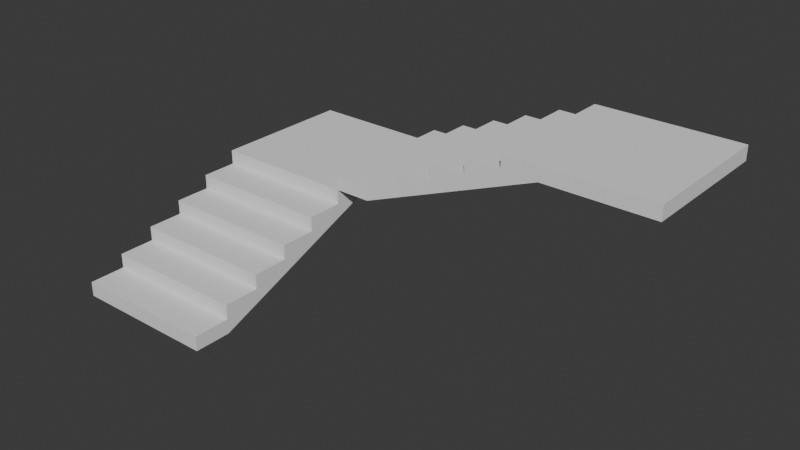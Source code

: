 # Source: stair.blend  (saved by Blender 4.0.36; exported with 4.5.12 LTS)
import bpy
from mathutils import Matrix  # noqa: F401  (used for matrix-valued properties, if any)

bpy.ops.wm.read_factory_settings(use_empty=True)
scene = bpy.context.scene
scene.name = 'Scene'

# ---- collections
col_collection = bpy.data.collections.new('Collection'); scene.collection.children.link(col_collection)

# ---- world
world_world = bpy.data.worlds.new('World'); scene.world = world_world
world_world.use_nodes = True; world_world.node_tree.nodes.clear()
_N = world_world.node_tree.nodes; _L = world_world.node_tree.links
n0 = _N.new('ShaderNodeOutputWorld'); n0.name = 'World Output'; n0.location = (300, 300)
n1 = _N.new('ShaderNodeBackground'); n1.name = 'Background'; n1.location = (10, 300)
n1.inputs[0].default_value = (0.05088, 0.05088, 0.05088, 1.0)
_L.new(n1.outputs[0], n0.inputs[0])
n0.is_active_output = True
world_world.color = (0.05088, 0.05088, 0.05088)
world_world.use_sun_shadow = False
world_world.sun_shadow_jitter_overblur = 0.0

# ---- meshes
me_cube = bpy.data.meshes.new('Cube')
me_cube.from_pydata([(-0.5, -0.6429, -0.3238), (-0.5, -0.8929, -0.3238), (-0.5, -0.6429, -0.2238), (-0.5, -0.8929, -0.2238), (0.5, -0.6429, -0.3238), (0.5, -0.8929, -0.3238), (0.5, -0.6429, -0.2238), (0.5, -0.8929, -0.2238), (-0.5, -0.3929, -0.2238), (-0.5, -0.3929, -0.1238), (-0.5, -0.6429, -0.1238), (0.5, -0.3929, -0.2238), (0.5, -0.3929, -0.1238), (0.5, -0.6429, -0.1238), (-0.5, -0.1429, -0.1238), (-0.5, -0.1429, -0.02381), (-0.5, -0.3929, -0.02381), (0.5, -0.1429, -0.1238), (0.5, -0.1429, -0.02381), (0.5, -0.3929, -0.02381), (-0.5, 0.1071, -0.02381), (-0.5, 0.1071, 0.07619), (-0.5, -0.1429, 0.07619), (0.5, 0.1071, -0.02381), (0.5, 0.1071, 0.07619), (0.5, -0.1429, 0.07619), (-0.5, 0.3571, 0.07619), (-0.5, 0.3571, 0.1762), (-0.5, 0.1071, 0.1762), (0.5, 0.3571, 0.07619), (0.5, 0.3571, 0.1762), (0.5, 0.1071, 0.1762), (-0.5, 0.6071, 0.1762), (-0.5, 0.6071, 0.2762), (-0.5, 0.3571, 0.2762), (0.5, 0.6071, 0.1762), (0.5, 0.6071, 0.2762), (0.5, 0.3571, 0.2762), (-0.5, 1.357, 0.2762), (-0.5, 1.357, 0.1762), (0.5, 1.357, 0.2762), (0.5, 1.357, 0.1762)], [], [(0, 1, 3, 2), (2, 3, 7, 6), (6, 7, 5, 4), (4, 5, 1, 0), (2, 8, 0), (7, 3, 1, 5), (8, 2, 10, 9), (9, 10, 13, 12), (12, 13, 6, 11), (9, 14, 8), (15, 20, 14), (13, 10, 2, 6), (14, 9, 16, 15), (15, 16, 19, 18), (18, 19, 12, 17), (21, 26, 20), (27, 32, 26), (19, 16, 9, 12), (20, 15, 22, 21), (21, 22, 25, 24), (24, 25, 18, 23), (29, 26, 32, 35), (4, 0, 8, 11), (25, 22, 15, 18), (26, 21, 28, 27), (27, 28, 31, 30), (30, 31, 24, 29), (23, 20, 26, 29), (11, 8, 14, 17), (31, 28, 21, 24), (32, 27, 34, 33), (33, 34, 37, 36), (36, 37, 30, 35), (17, 14, 20, 23), (33, 36, 40, 38), (37, 34, 27, 30), (6, 4, 11), (12, 11, 17), (18, 17, 23), (24, 23, 29), (30, 29, 35), (38, 40, 41, 39), (36, 35, 41, 40), (32, 33, 38, 39), (35, 32, 39, 41)])
_uv = me_cube.uv_layers.new(name='UVMap')
_uv.uv.foreach_set('vector', [0.375, 0.0, 0.625, 0.0, 0.625, 0.25, 0.375, 0.25, 0.375, 0.25, 0.625, 0.25, 0.625, 0.5, 0.375, 0.5, 0.375, 0.5, 0.625, 0.5, 0.625, 0.75, 0.375, 0.75, 0.375, 0.75, 0.625, 0.75, 0.625, 1.0, 0.375, 1.0, 0.625, 0.0, 0.375, 0.0, 0.375, 1.0, 0.625, 0.5, 0.875, 0.5, 0.875, 0.75, 0.625, 0.75, 0.375, 0.0, 0.625, 0.0, 0.625, 0.25, 0.375, 0.25, 0.375, 0.25, 0.625, 0.25, 0.625, 0.5, 0.375, 0.5, 0.375, 0.5, 0.625, 0.5, 0.625, 0.75, 0.375, 0.75, 0.625, 0.0, 0.375, 0.0, 0.0, 0.0, 0.625, 0.0, 0.375, 0.0, 0.0, 0.0, 0.625, 0.5, 0.875, 0.5, 0.875, 0.75, 0.625, 0.75, 0.375, 0.0, 0.625, 0.0, 0.625, 0.25, 0.375, 0.25, 0.375, 0.25, 0.625, 0.25, 0.625, 0.5, 0.375, 0.5, 0.375, 0.5, 0.625, 0.5, 0.625, 0.75, 0.375, 0.75, 0.625, 0.0, 0.375, 0.0, 0.0, 0.0, 0.625, 0.0, 0.375, 0.0, 0.0, 0.0, 0.625, 0.5, 0.875, 0.5, 0.875, 0.75, 0.625, 0.75, 0.375, 0.0, 0.625, 0.0, 0.625, 0.25, 0.375, 0.25, 0.375, 0.25, 0.625, 0.25, 0.625, 0.5, 0.375, 0.5, 0.375, 0.5, 0.625, 0.5, 0.625, 0.75, 0.375, 0.75, 0.0, 0.0, 0.0, 0.0, 0.125, 0.75, 0.375, 0.75, 0.375, 0.75, 0.375, 1.0, 0.0, 0.0, 0.0, 0.0, 0.625, 0.5, 0.875, 0.5, 0.875, 0.75, 0.625, 0.75, 0.375, 0.0, 0.625, 0.0, 0.625, 0.25, 0.375, 0.25, 0.375, 0.25, 0.625, 0.25, 0.625, 0.5, 0.375, 0.5, 0.375, 0.5, 0.625, 0.5, 0.625, 0.75, 0.375, 0.75, 0.0, 0.0, 0.0, 0.0, 0.0, 0.0, 0.0, 0.0, 0.0, 0.0, 0.0, 0.0, 0.0, 0.0, 0.0, 0.0, 0.625, 0.5, 0.875, 0.5, 0.875, 0.75, 0.625, 0.75, 0.375, 0.0, 0.625, 0.0, 0.625, 0.25, 0.375, 0.25, 0.375, 0.25, 0.625, 0.25, 0.625, 0.5, 0.375, 0.5, 0.375, 0.5, 0.625, 0.5, 0.625, 0.75, 0.375, 0.75, 0.0, 0.0, 0.0, 0.0, 0.0, 0.0, 0.0, 0.0, 0.375, 0.25, 0.375, 0.5, 0.375, 0.5, 0.375, 0.25, 0.625, 0.5, 0.875, 0.5, 0.875, 0.75, 0.625, 0.75, 0.625, 0.75, 0.375, 0.75, 0.375, 0.75, 0.625, 0.75, 0.0, 0.0, 0.375, 0.75, 0.625, 0.75, 0.0, 0.0, 0.375, 0.75, 0.625, 0.75, 0.0, 0.0, 0.375, 0.75, 0.625, 0.75, 0.0, 0.0, 0.375, 0.75, 0.125, 0.5, 0.375, 0.5, 0.375, 0.75, 0.125, 0.75, 0.375, 0.5, 0.375, 0.75, 0.375, 0.75, 0.375, 0.5, 0.375, 0.0, 0.375, 0.25, 0.375, 0.25, 0.375, 0.0, 0.375, 0.75, 0.125, 0.75, 0.125, 0.75, 0.375, 0.75])
me_cube.update()
me_cube_001 = bpy.data.meshes.new('Cube.001')
me_cube_001.from_pydata([(-0.6429, 0.5, -0.3238), (-0.8929, 0.5, -0.3238), (-0.6429, 0.5, -0.2238), (-0.8929, 0.5, -0.2238), (-0.6429, -0.5, -0.3238), (-0.8929, -0.5, -0.3238), (-0.6429, -0.5, -0.2238), (-0.8929, -0.5, -0.2238), (-0.3929, 0.5, -0.2238), (-0.3929, 0.5, -0.1238), (-0.6429, 0.5, -0.1238), (-0.3929, -0.5, -0.2238), (-0.3929, -0.5, -0.1238), (-0.6429, -0.5, -0.1238), (-0.1429, 0.5, -0.1238), (-0.1429, 0.5, -0.02381), (-0.3929, 0.5, -0.02381), (-0.1429, -0.5, -0.1238), (-0.1429, -0.5, -0.02381), (-0.3929, -0.5, -0.02381), (0.1071, 0.5, -0.02381), (0.1071, 0.5, 0.07619), (-0.1429, 0.5, 0.07619), (0.1071, -0.5, -0.02381), (0.1071, -0.5, 0.07619), (-0.1429, -0.5, 0.07619), (0.3571, 0.5, 0.07619), (0.3571, 0.5, 0.1762), (0.1071, 0.5, 0.1762), (0.3571, -0.5, 0.07619), (0.3571, -0.5, 0.1762), (0.1071, -0.5, 0.1762), (0.6071, 0.5, 0.1762), (0.6071, 0.5, 0.2762), (0.3571, 0.5, 0.2762), (0.6071, -0.5, 0.1762), (0.6071, -0.5, 0.2762), (0.3571, -0.5, 0.2762), (1.357, 0.5, 0.2762), (1.357, 0.5, 0.1762), (1.357, -0.5, 0.2762), (1.357, -0.5, 0.1762)], [], [(0, 1, 3, 2), (2, 3, 7, 6), (6, 7, 5, 4), (4, 5, 1, 0), (2, 8, 0), (7, 3, 1, 5), (8, 2, 10, 9), (9, 10, 13, 12), (12, 13, 6, 11), (9, 14, 8), (15, 20, 14), (13, 10, 2, 6), (14, 9, 16, 15), (15, 16, 19, 18), (18, 19, 12, 17), (21, 26, 20), (27, 32, 26), (19, 16, 9, 12), (20, 15, 22, 21), (21, 22, 25, 24), (24, 25, 18, 23), (29, 26, 32, 35), (4, 0, 8, 11), (25, 22, 15, 18), (26, 21, 28, 27), (27, 28, 31, 30), (30, 31, 24, 29), (23, 20, 26, 29), (11, 8, 14, 17), (31, 28, 21, 24), (32, 27, 34, 33), (33, 34, 37, 36), (36, 37, 30, 35), (17, 14, 20, 23), (33, 36, 40, 38), (37, 34, 27, 30), (6, 4, 11), (12, 11, 17), (18, 17, 23), (24, 23, 29), (30, 29, 35), (38, 40, 41, 39), (36, 35, 41, 40), (32, 33, 38, 39), (35, 32, 39, 41)])
_uv = me_cube_001.uv_layers.new(name='UVMap')
_uv.uv.foreach_set('vector', [0.375, 0.0, 0.625, 0.0, 0.625, 0.25, 0.375, 0.25, 0.375, 0.25, 0.625, 0.25, 0.625, 0.5, 0.375, 0.5, 0.375, 0.5, 0.625, 0.5, 0.625, 0.75, 0.375, 0.75, 0.375, 0.75, 0.625, 0.75, 0.625, 1.0, 0.375, 1.0, 0.625, 0.0, 0.375, 0.0, 0.375, 1.0, 0.625, 0.5, 0.875, 0.5, 0.875, 0.75, 0.625, 0.75, 0.375, 0.0, 0.625, 0.0, 0.625, 0.25, 0.375, 0.25, 0.375, 0.25, 0.625, 0.25, 0.625, 0.5, 0.375, 0.5, 0.375, 0.5, 0.625, 0.5, 0.625, 0.75, 0.375, 0.75, 0.625, 0.0, 0.375, 0.0, 0.0, 0.0, 0.625, 0.0, 0.375, 0.0, 0.0, 0.0, 0.625, 0.5, 0.875, 0.5, 0.875, 0.75, 0.625, 0.75, 0.375, 0.0, 0.625, 0.0, 0.625, 0.25, 0.375, 0.25, 0.375, 0.25, 0.625, 0.25, 0.625, 0.5, 0.375, 0.5, 0.375, 0.5, 0.625, 0.5, 0.625, 0.75, 0.375, 0.75, 0.625, 0.0, 0.375, 0.0, 0.0, 0.0, 0.625, 0.0, 0.375, 0.0, 0.0, 0.0, 0.625, 0.5, 0.875, 0.5, 0.875, 0.75, 0.625, 0.75, 0.375, 0.0, 0.625, 0.0, 0.625, 0.25, 0.375, 0.25, 0.375, 0.25, 0.625, 0.25, 0.625, 0.5, 0.375, 0.5, 0.375, 0.5, 0.625, 0.5, 0.625, 0.75, 0.375, 0.75, 0.0, 0.0, 0.0, 0.0, 0.125, 0.75, 0.375, 0.75, 0.375, 0.75, 0.375, 1.0, 0.0, 0.0, 0.0, 0.0, 0.625, 0.5, 0.875, 0.5, 0.875, 0.75, 0.625, 0.75, 0.375, 0.0, 0.625, 0.0, 0.625, 0.25, 0.375, 0.25, 0.375, 0.25, 0.625, 0.25, 0.625, 0.5, 0.375, 0.5, 0.375, 0.5, 0.625, 0.5, 0.625, 0.75, 0.375, 0.75, 0.0, 0.0, 0.0, 0.0, 0.0, 0.0, 0.0, 0.0, 0.0, 0.0, 0.0, 0.0, 0.0, 0.0, 0.0, 0.0, 0.625, 0.5, 0.875, 0.5, 0.875, 0.75, 0.625, 0.75, 0.375, 0.0, 0.625, 0.0, 0.625, 0.25, 0.375, 0.25, 0.375, 0.25, 0.625, 0.25, 0.625, 0.5, 0.375, 0.5, 0.375, 0.5, 0.625, 0.5, 0.625, 0.75, 0.375, 0.75, 0.0, 0.0, 0.0, 0.0, 0.0, 0.0, 0.0, 0.0, 0.375, 0.25, 0.375, 0.5, 0.375, 0.5, 0.375, 0.25, 0.625, 0.5, 0.875, 0.5, 0.875, 0.75, 0.625, 0.75, 0.625, 0.75, 0.375, 0.75, 0.375, 0.75, 0.625, 0.75, 0.0, 0.0, 0.375, 0.75, 0.625, 0.75, 0.0, 0.0, 0.375, 0.75, 0.625, 0.75, 0.0, 0.0, 0.375, 0.75, 0.625, 0.75, 0.0, 0.0, 0.375, 0.75, 0.125, 0.5, 0.375, 0.5, 0.375, 0.75, 0.125, 0.75, 0.375, 0.5, 0.375, 0.75, 0.375, 0.75, 0.375, 0.5, 0.375, 0.0, 0.375, 0.25, 0.375, 0.25, 0.375, 0.0, 0.375, 0.75, 0.125, 0.75, 0.125, 0.75, 0.375, 0.75])
me_cube_001.update()

# ---- objects
ob_cube = bpy.data.objects.new('Cube', me_cube)
ob_cube_001 = bpy.data.objects.new('Cube.001', me_cube_001)

# ---- transforms, parenting, visibility, modifiers, constraints
ob_cube.location = (0.5, 0.8929, 0.3238)
ob_cube_001.location = (1.893, 1.75, 0.9238)

# ---- collection membership
col_collection.objects.link(ob_cube)
col_collection.objects.link(ob_cube_001)

# ---- scene / render settings (as saved in the file)
scene.frame_start = 1; scene.frame_end = 250; scene.frame_set(1)
scene.render.engine = 'BLENDER_EEVEE_NEXT'
scene.cycles.sampling_pattern = 'TABULATED_SOBOL'
bpy.context.view_layer.update()

# ---- added for rendering (the .blend has no active camera and no usable light): camera, sun
cam_auto = bpy.data.cameras.new('AutoCamera')
cam_auto.lens = 50.0
cam_auto.sensor_width = 36.0
cam_auto.clip_end = 1000.0
ob_auto_camera = bpy.data.objects.new('AutoCamera', cam_auto)
scene.collection.objects.link(ob_auto_camera)
ob_auto_camera.location = (5.44708, -3.4615, 3.65767)
ob_auto_camera.rotation_euler = (1.09748, -7.21219e-08, 0.694738)
scene.camera = ob_auto_camera
light_auto_sun = bpy.data.lights.new('AutoSun', 'SUN')
light_auto_sun.energy = 3.0
light_auto_sun.angle = 0.0523599
ob_auto_sun = bpy.data.objects.new('AutoSun', light_auto_sun)
scene.collection.objects.link(ob_auto_sun)
ob_auto_sun.rotation_euler = (0.872665, 0.174533, 0.523599)
bpy.context.view_layer.update()
